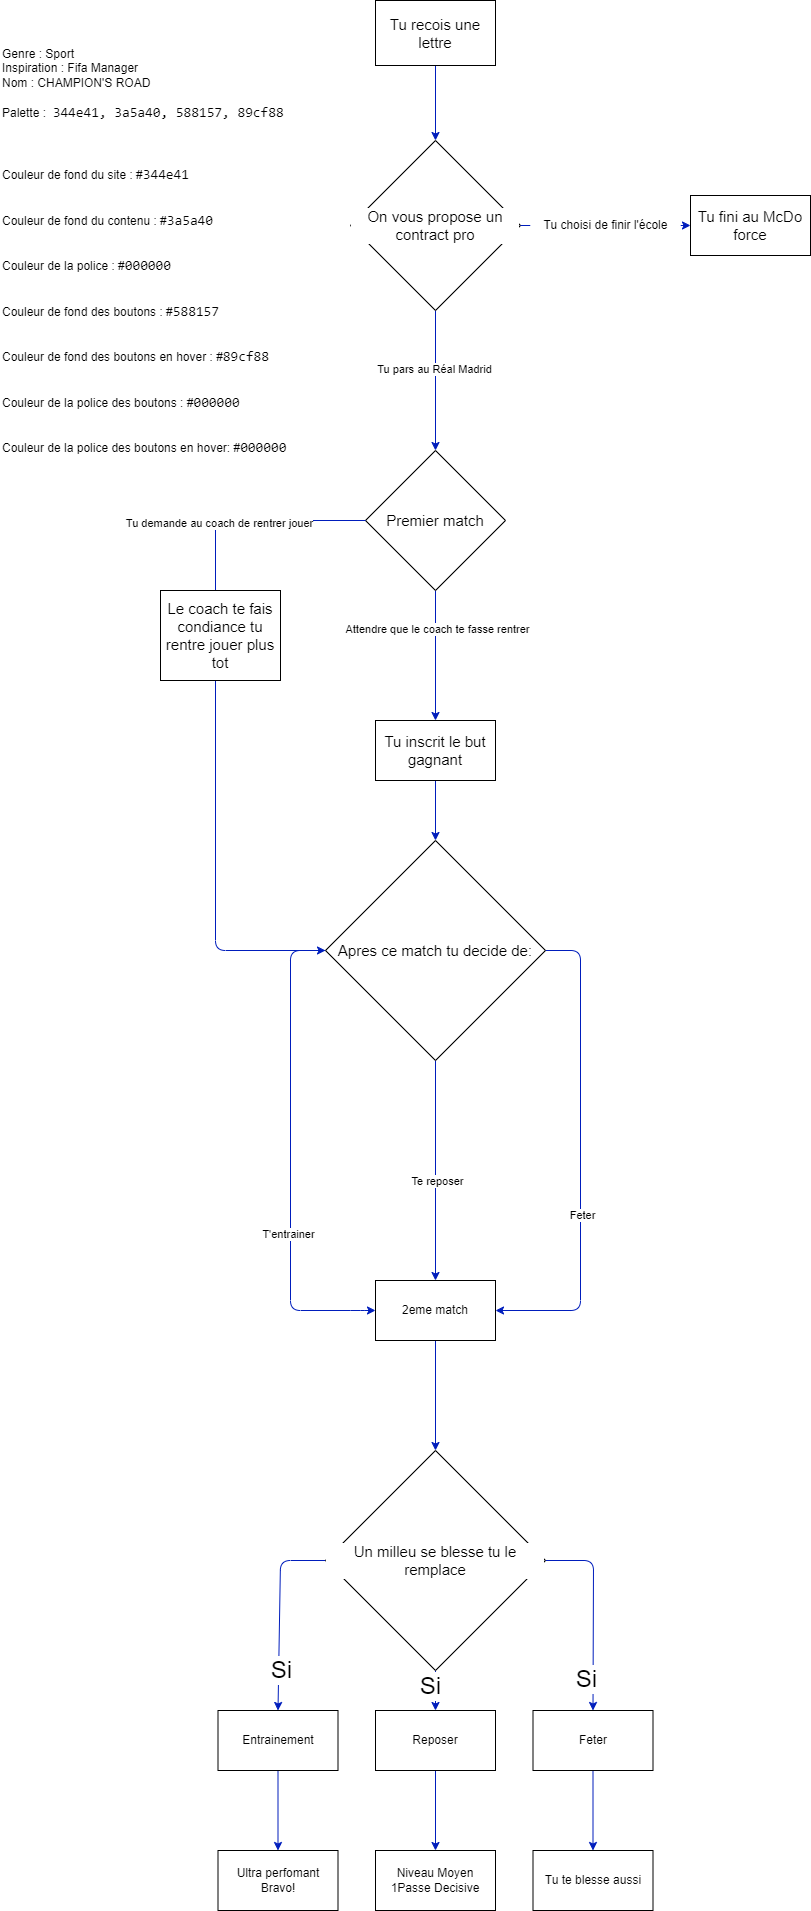

The diagram above was exported from draw.io. Its source (the exported page's mxGraphModel, read from the mxfile embedded in the PNG):
<mxGraphModel dx="1514" dy="978" grid="1" gridSize="10" guides="1" tooltips="1" connect="1" arrows="1" fold="1" page="1" pageScale="1" pageWidth="850" pageHeight="1100" background="#ffffff" math="0" shadow="0">
  <root>
    <mxCell id="0" />
    <mxCell id="1" parent="0" />
    <mxCell id="62" style="edgeStyle=none;html=1;exitX=0.5;exitY=1;exitDx=0;exitDy=0;fontSize=15;entryX=0.5;entryY=0;entryDx=0;entryDy=0;fillColor=#0050ef;strokeColor=#001DBC;" parent="1" source="7" target="63" edge="1">
      <mxGeometry relative="1" as="geometry">
        <mxPoint x="380" y="90" as="targetPoint" />
      </mxGeometry>
    </mxCell>
    <mxCell id="7" value="Tu recois une lettre" style="rounded=0;whiteSpace=wrap;html=1;fontSize=15;fontColor=#000000;labelBackgroundColor=#FFFFFF;" parent="1" vertex="1">
      <mxGeometry x="395" width="120" height="65" as="geometry" />
    </mxCell>
    <mxCell id="41" value="Tu fini au McDo force" style="rounded=0;whiteSpace=wrap;html=1;fontSize=15;fontColor=#000000;labelBackgroundColor=#FFFFFF;" parent="1" vertex="1">
      <mxGeometry x="710" y="195" width="120" height="60" as="geometry" />
    </mxCell>
    <mxCell id="47" style="edgeStyle=none;html=1;entryX=0;entryY=0.5;entryDx=0;entryDy=0;fontSize=15;exitX=1;exitY=0.5;exitDx=0;exitDy=0;fillColor=#0050ef;strokeColor=#001DBC;startArrow=none;" parent="1" source="132" target="41" edge="1">
      <mxGeometry relative="1" as="geometry">
        <mxPoint x="440" y="210" as="sourcePoint" />
      </mxGeometry>
    </mxCell>
    <mxCell id="50" style="edgeStyle=none;html=1;exitX=0.5;exitY=1;exitDx=0;exitDy=0;entryX=0.5;entryY=0;entryDx=0;entryDy=0;fontSize=15;fillColor=#0050ef;strokeColor=#001DBC;" parent="1" source="63" target="64" edge="1">
      <mxGeometry relative="1" as="geometry">
        <mxPoint x="320" y="210" as="sourcePoint" />
        <mxPoint x="380" y="400" as="targetPoint" />
      </mxGeometry>
    </mxCell>
    <mxCell id="133" value="Tu pars au Réal Madrid" style="edgeLabel;html=1;align=center;verticalAlign=middle;resizable=0;points=[];fontColor=#000000;labelBackgroundColor=#FFFFFF;" parent="50" vertex="1" connectable="0">
      <mxGeometry x="-0.1714" y="-2" relative="1" as="geometry">
        <mxPoint as="offset" />
      </mxGeometry>
    </mxCell>
    <mxCell id="66" style="edgeStyle=none;html=1;exitX=0.5;exitY=1;exitDx=0;exitDy=0;entryX=0.5;entryY=0;entryDx=0;entryDy=0;fontSize=15;fillColor=#0050ef;strokeColor=#001DBC;" parent="1" source="61" target="65" edge="1">
      <mxGeometry relative="1" as="geometry" />
    </mxCell>
    <mxCell id="61" value="Tu inscrit le but gagnant" style="rounded=0;whiteSpace=wrap;html=1;fontSize=15;fontColor=#000000;labelBackgroundColor=#FFFFFF;" parent="1" vertex="1">
      <mxGeometry x="395" y="720" width="120" height="60" as="geometry" />
    </mxCell>
    <mxCell id="63" value="On vous propose un contract pro" style="rhombus;whiteSpace=wrap;html=1;fontSize=15;fontColor=#000000;labelBackgroundColor=#FFFFFF;" parent="1" vertex="1">
      <mxGeometry x="370" y="140" width="170" height="170" as="geometry" />
    </mxCell>
    <mxCell id="75" style="edgeStyle=none;html=1;exitX=0;exitY=0.5;exitDx=0;exitDy=0;fontSize=15;" parent="1" source="64" edge="1">
      <mxGeometry relative="1" as="geometry">
        <mxPoint x="445" y="520.2857142857144" as="targetPoint" />
      </mxGeometry>
    </mxCell>
    <mxCell id="103" style="edgeStyle=none;html=1;exitX=0.5;exitY=1;exitDx=0;exitDy=0;entryX=0.5;entryY=0;entryDx=0;entryDy=0;fillColor=#0050ef;strokeColor=#001DBC;" parent="1" source="64" target="61" edge="1">
      <mxGeometry relative="1" as="geometry" />
    </mxCell>
    <mxCell id="134" value="Attendre que le coach te fasse rentrer" style="edgeLabel;html=1;align=center;verticalAlign=middle;resizable=0;points=[];fontColor=#000000;labelBackgroundColor=#FFFFFF;" parent="103" vertex="1" connectable="0">
      <mxGeometry x="-0.4154" y="1" relative="1" as="geometry">
        <mxPoint as="offset" />
      </mxGeometry>
    </mxCell>
    <mxCell id="64" value="Premier match" style="rhombus;whiteSpace=wrap;html=1;fontSize=15;fontColor=#000000;labelBackgroundColor=#FFFFFF;" parent="1" vertex="1">
      <mxGeometry x="385" y="450" width="140" height="140" as="geometry" />
    </mxCell>
    <mxCell id="109" style="edgeStyle=none;html=1;exitX=0;exitY=0.5;exitDx=0;exitDy=0;entryX=0;entryY=0.5;entryDx=0;entryDy=0;fillColor=#0050ef;strokeColor=#001DBC;" parent="1" source="65" target="107" edge="1">
      <mxGeometry relative="1" as="geometry">
        <mxPoint x="260" y="1180" as="targetPoint" />
        <Array as="points">
          <mxPoint x="310" y="950" />
          <mxPoint x="310" y="1310" />
          <mxPoint x="380" y="1310" />
        </Array>
      </mxGeometry>
    </mxCell>
    <mxCell id="112" value="T'entrainer" style="edgeLabel;html=1;align=center;verticalAlign=middle;resizable=0;points=[];fontColor=#000000;labelBackgroundColor=#FFFFFF;" parent="109" vertex="1" connectable="0">
      <mxGeometry x="0.327" y="-3" relative="1" as="geometry">
        <mxPoint as="offset" />
      </mxGeometry>
    </mxCell>
    <mxCell id="110" style="edgeStyle=none;html=1;exitX=0.5;exitY=1;exitDx=0;exitDy=0;entryX=0.5;entryY=0;entryDx=0;entryDy=0;fillColor=#0050ef;strokeColor=#001DBC;" parent="1" source="65" target="107" edge="1">
      <mxGeometry relative="1" as="geometry" />
    </mxCell>
    <mxCell id="113" value="Te reposer" style="edgeLabel;html=1;align=center;verticalAlign=middle;resizable=0;points=[];fontColor=#000000;labelBackgroundColor=#FFFFFF;" parent="110" vertex="1" connectable="0">
      <mxGeometry x="-0.1667" y="1" relative="1" as="geometry">
        <mxPoint y="28" as="offset" />
      </mxGeometry>
    </mxCell>
    <mxCell id="116" style="edgeStyle=none;html=1;exitX=1;exitY=0.5;exitDx=0;exitDy=0;entryX=1;entryY=0.5;entryDx=0;entryDy=0;fillColor=#0050ef;strokeColor=#001DBC;" parent="1" source="65" target="107" edge="1">
      <mxGeometry relative="1" as="geometry">
        <mxPoint x="600" y="1280" as="targetPoint" />
        <Array as="points">
          <mxPoint x="600" y="950" />
          <mxPoint x="600" y="1310" />
        </Array>
      </mxGeometry>
    </mxCell>
    <mxCell id="117" value="Feter" style="edgeLabel;html=1;align=center;verticalAlign=middle;resizable=0;points=[];fontColor=#000000;labelBackgroundColor=#FFFFFF;" parent="116" vertex="1" connectable="0">
      <mxGeometry x="0.2438" y="1" relative="1" as="geometry">
        <mxPoint as="offset" />
      </mxGeometry>
    </mxCell>
    <mxCell id="65" value="Apres ce match tu decide de:" style="rhombus;whiteSpace=wrap;html=1;fontSize=15;fontColor=#000000;labelBackgroundColor=#FFFFFF;" parent="1" vertex="1">
      <mxGeometry x="345" y="840" width="220" height="220" as="geometry" />
    </mxCell>
    <mxCell id="94" style="edgeStyle=none;html=1;exitX=0;exitY=0.5;exitDx=0;exitDy=0;entryX=0;entryY=0.5;entryDx=0;entryDy=0;fontSize=15;fillColor=#0050ef;strokeColor=#001DBC;" parent="1" source="64" target="65" edge="1">
      <mxGeometry relative="1" as="geometry">
        <Array as="points">
          <mxPoint x="235" y="520" />
          <mxPoint x="235" y="950" />
        </Array>
        <mxPoint x="235" y="565" as="sourcePoint" />
      </mxGeometry>
    </mxCell>
    <mxCell id="97" value="Tu demande au coach de rentrer jouer" style="edgeLabel;html=1;align=center;verticalAlign=middle;resizable=0;points=[];fontColor=#000000;labelBackgroundColor=#FFFFFF;" parent="94" vertex="1" connectable="0">
      <mxGeometry x="-0.5603" y="3" relative="1" as="geometry">
        <mxPoint as="offset" />
      </mxGeometry>
    </mxCell>
    <mxCell id="98" value="Le coach te fais condiance tu rentre jouer plus tot" style="rounded=0;whiteSpace=wrap;html=1;fontSize=15;fontColor=#000000;labelBackgroundColor=#FFFFFF;" parent="1" vertex="1">
      <mxGeometry x="180" y="590" width="120" height="90" as="geometry" />
    </mxCell>
    <mxCell id="100" value="Genre : Sport&lt;br&gt;Inspiration : Fifa Manager&lt;br&gt;Nom : CHAMPION'S ROAD&lt;br&gt;&lt;br&gt;Palette :&amp;nbsp;&amp;nbsp;&lt;span style=&quot;font-family: Consolas, &amp;quot;Courier New&amp;quot;, monospace; font-size: 14px;&quot;&gt;344e41,&amp;nbsp;&lt;/span&gt;&lt;span style=&quot;font-family: Consolas, &amp;quot;Courier New&amp;quot;, monospace; font-size: 14px;&quot;&gt;3a5a40,&amp;nbsp;&lt;/span&gt;&lt;span style=&quot;font-family: Consolas, &amp;quot;Courier New&amp;quot;, monospace; font-size: 14px;&quot;&gt;588157,&amp;nbsp;&lt;/span&gt;&lt;span style=&quot;font-family: Consolas, &amp;quot;Courier New&amp;quot;, monospace; font-size: 14px;&quot;&gt;89cf88&lt;/span&gt;&amp;nbsp;&lt;span style=&quot;font-family: Consolas, &amp;quot;Courier New&amp;quot;, monospace; font-size: 14px;&quot;&gt;&lt;br&gt;&amp;nbsp;&lt;/span&gt;&lt;br&gt;&lt;br&gt;&lt;br&gt;Couleur de fond du site : #&lt;span style=&quot;font-family: Consolas, &amp;quot;Courier New&amp;quot;, monospace; font-size: 14px;&quot;&gt;344e41&lt;/span&gt;&lt;br&gt;&lt;br&gt;&lt;br&gt;Couleur de fond du contenu : #&lt;span style=&quot;font-family: Consolas, &amp;quot;Courier New&amp;quot;, monospace; font-size: 14px;&quot;&gt;3a5a40&lt;/span&gt;&lt;br&gt;&lt;br&gt;&lt;br&gt;Couleur de la police : #&lt;span style=&quot;font-family: Consolas, &amp;quot;Courier New&amp;quot;, monospace; font-size: 14px;&quot;&gt;000000&lt;/span&gt;&lt;br&gt;&lt;br&gt;&lt;br&gt;Couleur de fond des boutons : #&lt;span style=&quot;font-family: Consolas, &amp;quot;Courier New&amp;quot;, monospace; font-size: 14px;&quot;&gt;588157&lt;/span&gt;&lt;br&gt;&lt;br&gt;&lt;br&gt;Couleur de fond des boutons en hover : #&lt;span style=&quot;font-family: Consolas, &amp;quot;Courier New&amp;quot;, monospace; font-size: 14px;&quot;&gt;89cf88&lt;/span&gt;&amp;nbsp;&lt;br&gt;&lt;br&gt;&lt;br&gt;Couleur de la police des boutons : #&lt;span style=&quot;font-family: Consolas, &amp;quot;Courier New&amp;quot;, monospace; font-size: 14px;&quot;&gt;000000&lt;/span&gt;&lt;br&gt;&lt;br&gt;&lt;br&gt;Couleur de la police des boutons en hover: #&lt;span style=&quot;font-family: Consolas, &amp;quot;Courier New&amp;quot;, monospace; font-size: 14px;&quot;&gt;000000&lt;/span&gt;" style="text;whiteSpace=wrap;html=1;fillColor=default;" parent="1" vertex="1">
      <mxGeometry x="20" y="40" width="300" height="420" as="geometry" />
    </mxCell>
    <mxCell id="122" style="edgeStyle=none;html=1;exitX=0.5;exitY=1;exitDx=0;exitDy=0;entryX=0.5;entryY=0;entryDx=0;entryDy=0;fillColor=#0050ef;strokeColor=#001DBC;" parent="1" source="107" target="121" edge="1">
      <mxGeometry relative="1" as="geometry" />
    </mxCell>
    <mxCell id="107" value="2eme match" style="rounded=0;whiteSpace=wrap;html=1;fontColor=#000000;labelBackgroundColor=#FFFFFF;" parent="1" vertex="1">
      <mxGeometry x="395" y="1280" width="120" height="60" as="geometry" />
    </mxCell>
    <mxCell id="129" style="edgeStyle=none;html=1;exitX=0.5;exitY=1;exitDx=0;exitDy=0;fillColor=#0050ef;strokeColor=#001DBC;" parent="1" source="118" target="126" edge="1">
      <mxGeometry relative="1" as="geometry" />
    </mxCell>
    <mxCell id="118" value="Entrainement" style="rounded=0;whiteSpace=wrap;html=1;fontColor=#000000;labelBackgroundColor=#FFFFFF;" parent="1" vertex="1">
      <mxGeometry x="237.5" y="1710" width="120" height="60" as="geometry" />
    </mxCell>
    <mxCell id="131" style="edgeStyle=none;html=1;exitX=0.5;exitY=1;exitDx=0;exitDy=0;fillColor=#0050ef;strokeColor=#001DBC;" parent="1" source="119" target="128" edge="1">
      <mxGeometry relative="1" as="geometry" />
    </mxCell>
    <mxCell id="119" value="Feter" style="rounded=0;whiteSpace=wrap;html=1;fontColor=#000000;labelBackgroundColor=#FFFFFF;" parent="1" vertex="1">
      <mxGeometry x="552.5" y="1710" width="120" height="60" as="geometry" />
    </mxCell>
    <mxCell id="130" style="edgeStyle=none;html=1;exitX=0.5;exitY=1;exitDx=0;exitDy=0;entryX=0.5;entryY=0;entryDx=0;entryDy=0;fillColor=#0050ef;strokeColor=#001DBC;" parent="1" source="120" target="127" edge="1">
      <mxGeometry relative="1" as="geometry" />
    </mxCell>
    <mxCell id="120" value="Reposer" style="rounded=0;whiteSpace=wrap;html=1;fontColor=#000000;labelBackgroundColor=#FFFFFF;" parent="1" vertex="1">
      <mxGeometry x="395" y="1710" width="120" height="60" as="geometry" />
    </mxCell>
    <mxCell id="123" style="edgeStyle=none;html=1;exitX=0;exitY=0.5;exitDx=0;exitDy=0;entryX=0.5;entryY=0;entryDx=0;entryDy=0;fillColor=#0050ef;strokeColor=#001DBC;" parent="1" source="121" target="118" edge="1">
      <mxGeometry relative="1" as="geometry">
        <Array as="points">
          <mxPoint x="300" y="1560" />
        </Array>
      </mxGeometry>
    </mxCell>
    <mxCell id="135" value="&lt;font style=&quot;font-size: 24px;&quot;&gt;Si&lt;/font&gt;" style="edgeLabel;html=1;align=center;verticalAlign=middle;resizable=0;points=[];fontColor=#000000;labelBackgroundColor=#FFFFFF;" parent="123" vertex="1" connectable="0">
      <mxGeometry x="0.0574" y="1" relative="1" as="geometry">
        <mxPoint y="51" as="offset" />
      </mxGeometry>
    </mxCell>
    <mxCell id="124" style="edgeStyle=none;html=1;exitX=1;exitY=0.5;exitDx=0;exitDy=0;entryX=0.5;entryY=0;entryDx=0;entryDy=0;fillColor=#0050ef;strokeColor=#001DBC;" parent="1" source="121" target="119" edge="1">
      <mxGeometry relative="1" as="geometry">
        <Array as="points">
          <mxPoint x="613" y="1560" />
        </Array>
      </mxGeometry>
    </mxCell>
    <mxCell id="125" style="edgeStyle=none;html=1;exitX=0.5;exitY=1;exitDx=0;exitDy=0;entryX=0.5;entryY=0;entryDx=0;entryDy=0;fillColor=#0050ef;strokeColor=#001DBC;" parent="1" source="121" target="120" edge="1">
      <mxGeometry relative="1" as="geometry" />
    </mxCell>
    <mxCell id="121" value="Un milleu se blesse&amp;nbsp;tu le remplace" style="rhombus;whiteSpace=wrap;html=1;fontSize=15;fontColor=#000000;labelBackgroundColor=#FFFFFF;" parent="1" vertex="1">
      <mxGeometry x="345" y="1450" width="220" height="220" as="geometry" />
    </mxCell>
    <mxCell id="126" value="Ultra perfomant&lt;br&gt;Bravo!" style="rounded=0;whiteSpace=wrap;html=1;" parent="1" vertex="1">
      <mxGeometry x="237.5" y="1850" width="120" height="60" as="geometry" />
    </mxCell>
    <mxCell id="127" value="Niveau Moyen 1Passe Decisive" style="rounded=0;whiteSpace=wrap;html=1;" parent="1" vertex="1">
      <mxGeometry x="395" y="1850" width="120" height="60" as="geometry" />
    </mxCell>
    <mxCell id="128" value="Tu te blesse aussi" style="rounded=0;whiteSpace=wrap;html=1;" parent="1" vertex="1">
      <mxGeometry x="552.5" y="1850" width="120" height="60" as="geometry" />
    </mxCell>
    <mxCell id="138" value="&lt;font style=&quot;font-size: 24px;&quot;&gt;Si&lt;/font&gt;" style="edgeLabel;html=1;align=center;verticalAlign=middle;resizable=0;points=[];fontColor=#000000;labelBackgroundColor=#FFFFFF;" parent="1" vertex="1" connectable="0">
      <mxGeometry x="357.5045064004911" y="1649.99794872524" as="geometry">
        <mxPoint x="92" y="36" as="offset" />
      </mxGeometry>
    </mxCell>
    <mxCell id="139" value="&lt;font style=&quot;font-size: 24px;&quot;&gt;Si&lt;/font&gt;" style="edgeLabel;html=1;align=center;verticalAlign=middle;resizable=0;points=[];fontColor=#000000;labelBackgroundColor=#FFFFFF;" parent="1" vertex="1" connectable="0">
      <mxGeometry x="365.0245064004911" y="1669.5379487252399" as="geometry">
        <mxPoint x="240" y="9" as="offset" />
      </mxGeometry>
    </mxCell>
    <mxCell id="140" value="" style="edgeStyle=none;html=1;entryX=0;entryY=0.5;entryDx=0;entryDy=0;fontSize=15;exitX=1;exitY=0.5;exitDx=0;exitDy=0;fillColor=#0050ef;strokeColor=#001DBC;endArrow=none;" edge="1" parent="1" source="63" target="132">
      <mxGeometry relative="1" as="geometry">
        <mxPoint x="540" y="225" as="sourcePoint" />
        <mxPoint x="710" y="225" as="targetPoint" />
      </mxGeometry>
    </mxCell>
    <mxCell id="132" value="Tu choisi de finir l'école" style="text;html=1;align=center;verticalAlign=middle;resizable=0;points=[];autosize=1;strokeColor=none;fillColor=default;fontColor=#000000;labelBackgroundColor=#FFFFFF;" parent="1" vertex="1">
      <mxGeometry x="550" y="210" width="150" height="30" as="geometry" />
    </mxCell>
  </root>
</mxGraphModel>